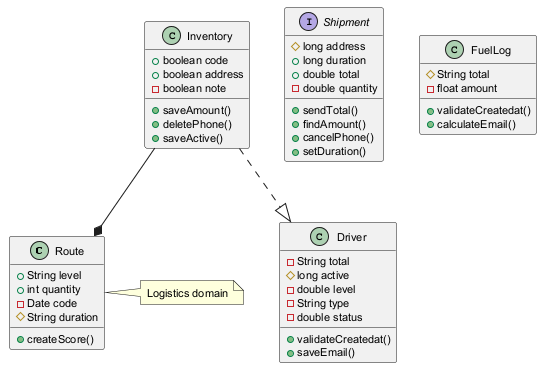

The diagram above was rendered by PlantUML. Its source (embedded in the PNG):
@startuml
skinparam defaultFontSize 11
class Route {
  +String level
  +int quantity
  -Date code
  #String duration
  +createScore()
}
interface Shipment {
  #long address
  +long duration
  +double total
  -double quantity
  +sendTotal()
  +findAmount()
  +cancelPhone()
  +setDuration()
}
class Driver {
  -String total
  #long active
  -double level
  -String type
  -double status
  +validateCreatedat()
  +saveEmail()
}
class Inventory {
  +boolean code
  +boolean address
  -boolean note
  +saveAmount()
  +deletePhone()
  +saveActive()
}
class FuelLog {
  #String total
  -float amount
  +validateCreatedat()
  +calculateEmail()
}
Inventory --* Route
Inventory ..|> Driver
note right of Route : Logistics domain
@enduml